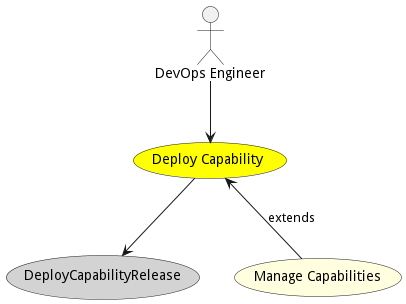

The diagram above was rendered by PlantUML. Its source (embedded in the PNG):
@startuml


usecase "Deploy Capability" as DeployCapability #yellow

Actor "DevOps Engineer" as DevOpsEngineer

DevOpsEngineer --> DeployCapability



usecase "DeployCapabilityRelease" as DeployCapabilityRelease #lightgrey

DeployCapability --> DeployCapabilityRelease



usecase "Manage Capabilities" as ManageCapabilities #lightyellow

DeployCapability <-- ManageCapabilities : extends







@enduml